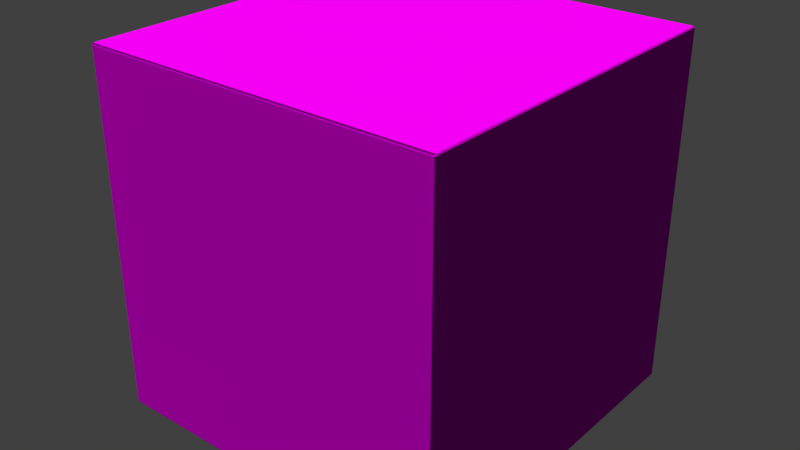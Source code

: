 # Source: ArmorCube.blend  (saved by Blender 2.78.0; exported with 4.5.12 LTS)
import bpy
from mathutils import Matrix  # noqa: F401  (used for matrix-valued properties, if any)

bpy.ops.wm.read_factory_settings(use_empty=True)
scene = bpy.context.scene
scene.name = 'ArmorCube_5_5_5_bevel'

# ---- collections
col_collection_1 = bpy.data.collections.new('Collection 1'); scene.collection.children.link(col_collection_1)
col_collection_2 = bpy.data.collections.new('Collection 2'); scene.collection.children.link(col_collection_2)
col_collection_2.hide_render = True
col_collection_2.hide_viewport = True

# ---- images (referenced by path relative to the original .blend; pixels are not part of the script)
import os
ASSET_DIR = os.environ.get("B2B_ASSET_DIR", "")  # directory of the original .blend (textures are referenced by path, not embedded)
HERE = os.path.dirname(os.path.abspath(__file__))  # packed textures are extracted next to this script under _unpacked/

def load_image(name, relpath, width, height, colorspace="sRGB"):
    """Load a texture the original file referenced (path relative to the .blend, or extracted next to this script)."""
    p = next((c for c in (os.path.join(HERE, relpath), os.path.join(ASSET_DIR, relpath)) if relpath and os.path.exists(c)), "")
    if p:
        img = bpy.data.images.load(p, check_existing=True)
        img.name = name
    else:  # same state as the original file: an image datablock whose file is absent (Cycles renders it pink)
        img = bpy.data.images.new(name, width, height)
        img.source = "FILE"
        img.filepath = "//" + (relpath or name)
    img.colorspace_settings.name = colorspace
    return img
img_scratch_metal_256x256_seamless_cm_png_001 = load_image('scratch_metal_256x256.seamless_cm.png.001', 'scratch_metal_256x256.seamless_cm.png', 1024, 1024, 'sRGB')
img_metal_512x512_seamless_ng_png = load_image('metal_512x512.seamless_ng.png', 'metal_512x512.seamless_ng.png', 1024, 1024, 'Non-Color')
img_metal_128x128_seamless_add_png = load_image('metal_128x128.seamless_add.png', 'metal_128x128.seamless_add.png', 1024, 1024, 'Non-Color')

# ---- materials (node trees are filled in below, after node groups)
mat_cube_bevel_tiled = bpy.data.materials.new('cube_bevel_tiled')
mat_cube_bevel_tiled.alpha_threshold = 0.0
mat_cube_bevel_tiled.roughness = 0.5

# ---- node groups
ng_spaceengineers_dx11_shader_2 = bpy.data.node_groups.new('SpaceEngineers_DX11_Shader_2', 'ShaderNodeTree')
_s = ng_spaceengineers_dx11_shader_2.interface.new_socket(name='Surface', in_out='OUTPUT', socket_type='NodeSocketShader')
_s = ng_spaceengineers_dx11_shader_2.interface.new_socket(name='Base Color Map', in_out='INPUT', socket_type='NodeSocketColor')
_s.default_value = (0.8, 0.8, 0.8, 1.0)
_s = ng_spaceengineers_dx11_shader_2.interface.new_socket(name='Metalness Map', in_out='INPUT', socket_type='NodeSocketFloat')
_s.min_value = 0.0
_s.max_value = 1.0
_s = ng_spaceengineers_dx11_shader_2.interface.new_socket(name='Normal Map', in_out='INPUT', socket_type='NodeSocketColor')
_s.default_value = (0.5, 0.5, 1.0, 1.0)
_s = ng_spaceengineers_dx11_shader_2.interface.new_socket(name='Normal Map Strength', in_out='INPUT', socket_type='NodeSocketFloat')
_s.default_value = 1.5
_s.min_value = 0.0
_s.max_value = 10.0
_s = ng_spaceengineers_dx11_shader_2.interface.new_socket(name='Glossiness Map', in_out='INPUT', socket_type='NodeSocketFloat')
_s.min_value = 0.0
_s.max_value = 1.0
_s = ng_spaceengineers_dx11_shader_2.interface.new_socket(name='IOR', in_out='INPUT', socket_type='NodeSocketFloat')
_s.default_value = 1.45
_s.min_value = 0.0
_s.max_value = 1000.0
_s = ng_spaceengineers_dx11_shader_2.interface.new_socket(name='Ambient Occlusion Map', in_out='INPUT', socket_type='NodeSocketFloat')
_s.default_value = 1.0
_s.min_value = 0.0
_s.max_value = 1.0
_s = ng_spaceengineers_dx11_shader_2.interface.new_socket(name='Ambient Occlusion Power', in_out='INPUT', socket_type='NodeSocketFloat')
_s.default_value = 1.0
_s.min_value = 0.0
_s.max_value = 1.0
_s = ng_spaceengineers_dx11_shader_2.interface.new_socket(name='Emissivity Map', in_out='INPUT', socket_type='NodeSocketFloat')
_s.min_value = 0.0
_s.max_value = 1.0
_s = ng_spaceengineers_dx11_shader_2.interface.new_socket(name='Emissive Strength', in_out='INPUT', socket_type='NodeSocketFloat')
_s.default_value = 1.0
_s.min_value = 0.0
_s.max_value = 100.0
_s = ng_spaceengineers_dx11_shader_2.interface.new_socket(name='Emissive Color Override', in_out='INPUT', socket_type='NodeSocketFloat')
_s.min_value = 0.0
_s.max_value = 1.0
_s = ng_spaceengineers_dx11_shader_2.interface.new_socket(name='Emissive Color', in_out='INPUT', socket_type='NodeSocketColor')
_s.default_value = (0.0, 1.0, 0.0, 1.0)
_s = ng_spaceengineers_dx11_shader_2.interface.new_socket(name='Coloring Mask', in_out='INPUT', socket_type='NodeSocketFloat')
_s.min_value = 0.0
_s.max_value = 1.0
_s = ng_spaceengineers_dx11_shader_2.interface.new_socket(name='Recolor', in_out='INPUT', socket_type='NodeSocketColor')
_s.default_value = (0.8, 0.8, 0.8, 1.0)
_N = ng_spaceengineers_dx11_shader_2.nodes; _L = ng_spaceengineers_dx11_shader_2.links
n0 = _N.new('NodeFrame'); n0.name = 'F.AO'; n0.location = (-777, 439)
n0.label = 'Ambient Occlusion'
n0.width = 558
n1 = _N.new('NodeGroupInput'); n1.name = 'Input.PBR'; n1.location = (-898, -215)
n1.width = 195
n2 = _N.new('ShaderNodeInvert'); n2.name = 'RoughnessInvert'; n2.location = (-488, -178)
n2.hide = True
n3 = _N.new('NodeFrame'); n3.name = 'F.Recolor'; n3.location = (-975, -404)
n3.label = 'Recoloring'
n3.width = 1011
n4 = _N.new('NodeGroupInput'); n4.name = 'Input.Recolor'; n4.location = (-673, -11)
n4.width = 195
n5 = _N.new('NodeReroute'); n5.name = 'RR.Recolor'; n5.location = (-416, -35)
n5.width = 100
n5.socket_idname = 'NodeSocketFloatUnsigned'
n6 = _N.new('ShaderNodeSeparateColor'); n6.name = 'Recolor.Separate'; n6.location = (-219, -77)
n6.hide = True
n7 = _N.new('NodeReroute'); n7.name = 'RR.BaseColor'; n7.location = (-400, -45)
n7.width = 100
n8 = _N.new('ShaderNodeRGBCurve'); n8.name = 'Recolor.Contrast'; n8.location = (-324, -130)
n8.width = 211
_c = n8.mapping.curves[3]
while len(_c.points) > 2: _c.points.remove(_c.points[-1])
_c.points[0].location = (0.0, 0.0); _c.points[0].handle_type = 'AUTO'
_c.points[1].location = (0.13, 0.38); _c.points[1].handle_type = 'AUTO'
_p = _c.points.new(1.0, 1.0); _p.handle_type = 'AUTO'
n8.mapping.update()
n9 = _N.new('ShaderNodeMath'); n9.name = 'Recolor.Darken'; n9.location = (-77, -109)
n9.hide = True
n9.operation = 'MULTIPLY'
n9.use_clamp = True
n10 = _N.new('ShaderNodeCombineColor'); n10.name = 'Recolor.Combine'; n10.location = (50, -77)
n10.hide = True
n11 = _N.new('ShaderNodeMix'); n11.name = 'RecolorMixColor'; n11.location = (190, -37)
n11.hide = True
n11.data_type = 'RGBA'
n11.clamp_result = True
n12 = _N.new('NodeGroupInput'); n12.name = 'Input.AO'; n12.location = (-157, -67)
n12.width = 188
n13 = _N.new('ShaderNodeMath'); n13.name = 'AOPower'; n13.location = (80, -102)
n13.hide = True
n13.operation = 'POWER'
n13.use_clamp = True
n14 = _N.new('ShaderNodeMix'); n14.name = 'AOMult'; n14.location = (254, -103)
n14.hide = True
n14.data_type = 'RGBA'
n14.blend_type = 'MULTIPLY'
n14.inputs[0].default_value = 1.0
n15 = _N.new('NodeReroute'); n15.name = 'RR.Roughness'; n15.location = (-344, -188)
n15.label = 'Roughness'
n15.width = 100
n16 = _N.new('NodeGroupInput'); n16.name = 'Input.Normal'; n16.location = (-1193, 95)
n16.width = 188
n17 = _N.new('ShaderNodeNormalMap'); n17.name = 'NormalMap'; n17.location = (-914, 195)
n18 = _N.new('NodeReroute'); n18.name = 'RR.NormalA'; n18.location = (-677, 159)
n18.width = 100
n18.socket_idname = 'NodeSocketVector'
n19 = _N.new('NodeReroute'); n19.name = 'RR.NormalB'; n19.location = (-204, 158)
n19.width = 100
n19.socket_idname = 'NodeSocketVector'
n20 = _N.new('NodeFrame'); n20.name = 'F.Dielectric'; n20.location = (174, 160)
n20.label = 'Dielectric'
n20.width = 516
n21 = _N.new('ShaderNodeBsdfDiffuse'); n21.name = 'DielectricDiffuseBSDF'; n21.location = (-200, 100)
n22 = _N.new('NodeFrame'); n22.name = 'F.Emission'; n22.location = (285, -860)
n22.label = 'Emission'
n22.width = 695
n23 = _N.new('NodeGroupInput'); n23.name = 'Input.Emission'; n23.location = (-350, 76)
n23.width = 195
n24 = _N.new('NodeReroute'); n24.name = 'RR.EmissiveColor'; n24.location = (-369, -93)
n24.width = 100
n25 = _N.new('ShaderNodeMix'); n25.name = 'EmissionMixColor'; n25.location = (-71, 34)
n25.data_type = 'RGBA'
n25.clamp_result = True
n26 = _N.new('ShaderNodeEmission'); n26.name = 'Emissions'; n26.location = (118, 53)
n27 = _N.new('NodeReroute'); n27.name = 'RR.Metalness'; n27.location = (-102, -251)
n27.label = 'Metalness'
n27.width = 100
n27.socket_idname = 'NodeSocketFloatUnsigned'
n28 = _N.new('NodeFrame'); n28.name = 'F.Metallic'; n28.location = (177, -417)
n28.label = 'Metallic'
n28.width = 536
n29 = _N.new('ShaderNodeFresnel'); n29.name = 'Fresnel'; n29.location = (-561, 70)
n30 = _N.new('ShaderNodeMix'); n30.name = 'MetallicMixColor'; n30.location = (-193, 92)
n30.data_type = 'RGBA'
n30.inputs[7].default_value = (1.0, 1.0, 1.0, 1.0)
n31 = _N.new('ShaderNodeBsdfAnisotropic'); n31.name = 'MetallicGlossyBSDF'; n31.location = (-200, -100)
n31.distribution = 'ASHIKHMIN_SHIRLEY'
n32 = _N.new('ShaderNodeMixShader'); n32.name = 'MetallicMixShader'; n32.location = (136, 2)
n33 = _N.new('ShaderNodeBsdfAnisotropic'); n33.name = 'DieletricGlossBSDF'; n33.location = (-200, -200)
n33.distribution = 'ASHIKHMIN_SHIRLEY'
n34 = _N.new('ShaderNodeMixShader'); n34.name = 'DieletricMixShader'; n34.location = (116, -46)
n35 = _N.new('NodeReroute'); n35.name = 'RR.Emissivity.Map'; n35.location = (100, 89)
n35.width = 100
n35.socket_idname = 'NodeSocketFloatUnsigned'
n36 = _N.new('ShaderNodeMixShader'); n36.name = 'ComponentsMixShader'; n36.location = (649, -194)
n37 = _N.new('ShaderNodeMixShader'); n37.name = 'EmmissionMixShader'; n37.location = (878, -498)
n38 = _N.new('NodeGroupOutput'); n38.name = 'Output'; n38.location = (1163, -503)
n39 = _N.new('ShaderNodeMath'); n39.name = 'Math'; n39.location = (0, 0)
n39.operation = 'POWER'
n40 = _N.new('ShaderNodeMath'); n40.name = 'Math.001'; n40.location = (0, 0)
n40.operation = 'POWER'
n4.parent = n3
n5.parent = n3
n6.parent = n3
n7.parent = n3
n8.parent = n3
n9.parent = n3
n10.parent = n3
n11.parent = n3
n12.parent = n0
n13.parent = n0
n14.parent = n0
n21.parent = n20
n23.parent = n22
n24.parent = n22
n25.parent = n22
n26.parent = n22
n30.parent = n28
n31.parent = n28
n32.parent = n28
n33.parent = n20
n34.parent = n20
n35.parent = n22
_L.new(n1.outputs[4], n2.inputs[1])
_L.new(n4.outputs[12], n5.inputs[0])
_L.new(n4.outputs[13], n6.inputs[0])
_L.new(n4.outputs[0], n7.inputs[0])
_L.new(n7.outputs[0], n8.inputs[1])
_L.new(n6.outputs[2], n9.inputs[0])
_L.new(n8.outputs[0], n9.inputs[1])
_L.new(n6.outputs[0], n10.inputs[0])
_L.new(n6.outputs[1], n10.inputs[1])
_L.new(n9.outputs[0], n10.inputs[2])
_L.new(n5.outputs[0], n11.inputs[0])
_L.new(n7.outputs[0], n11.inputs[6])
_L.new(n10.outputs[0], n11.inputs[7])
_L.new(n12.outputs[6], n13.inputs[0])
_L.new(n12.outputs[7], n13.inputs[1])
_L.new(n11.outputs[2], n14.inputs[6])
_L.new(n13.outputs[0], n14.inputs[7])
_L.new(n2.outputs[0], n15.inputs[0])
_L.new(n16.outputs[3], n17.inputs[0])
_L.new(n16.outputs[2], n17.inputs[1])
_L.new(n17.outputs[0], n18.inputs[0])
_L.new(n18.outputs[0], n19.inputs[0])
_L.new(n14.outputs[2], n21.inputs[0])
_L.new(n15.outputs[0], n21.inputs[1])
_L.new(n19.outputs[0], n21.inputs[2])
_L.new(n11.outputs[2], n24.inputs[0])
_L.new(n23.outputs[10], n25.inputs[0])
_L.new(n24.outputs[0], n25.inputs[6])
_L.new(n23.outputs[11], n25.inputs[7])
_L.new(n25.outputs[2], n26.inputs[0])
_L.new(n23.outputs[9], n26.inputs[1])
_L.new(n1.outputs[1], n27.inputs[0])
_L.new(n16.outputs[5], n29.inputs[0])
_L.new(n18.outputs[0], n29.inputs[1])
_L.new(n29.outputs[0], n30.inputs[0])
_L.new(n27.outputs[0], n30.inputs[6])
_L.new(n11.outputs[2], n31.inputs[0])
_L.new(n19.outputs[0], n31.inputs[4])
_L.new(n30.outputs[2], n32.inputs[0])
_L.new(n21.outputs[0], n32.inputs[1])
_L.new(n31.outputs[0], n32.inputs[2])
_L.new(n19.outputs[0], n33.inputs[4])
_L.new(n29.outputs[0], n34.inputs[0])
_L.new(n21.outputs[0], n34.inputs[1])
_L.new(n33.outputs[0], n34.inputs[2])
_L.new(n23.outputs[8], n35.inputs[0])
_L.new(n27.outputs[0], n36.inputs[0])
_L.new(n34.outputs[0], n36.inputs[1])
_L.new(n32.outputs[0], n36.inputs[2])
_L.new(n35.outputs[0], n37.inputs[0])
_L.new(n36.outputs[0], n37.inputs[1])
_L.new(n26.outputs[0], n37.inputs[2])
_L.new(n37.outputs[0], n38.inputs[0])
_L.new(n15.outputs[0], n39.inputs[0])
_L.new(n39.outputs[0], n33.inputs[1])
_L.new(n15.outputs[0], n40.inputs[0])
_L.new(n40.outputs[0], n31.inputs[1])
n38.is_active_output = True
ng_spaceengineers_dx9_shader = bpy.data.node_groups.new('SpaceEngineers_DX9_Shader', 'ShaderNodeTree')
_s = ng_spaceengineers_dx9_shader.interface.new_socket(name='Surface', in_out='OUTPUT', socket_type='NodeSocketShader')
_s = ng_spaceengineers_dx9_shader.interface.new_socket(name='Diffuse', in_out='INPUT', socket_type='NodeSocketColor')
_s.default_value = (0.8, 0.8, 0.8, 1.0)
_s = ng_spaceengineers_dx9_shader.interface.new_socket(name='Emissive', in_out='INPUT', socket_type='NodeSocketFloat')
_s.default_value = 1.0
_s.min_value = 0.0
_s.max_value = 1.0
_s = ng_spaceengineers_dx9_shader.interface.new_socket(name='Normal Map', in_out='INPUT', socket_type='NodeSocketColor')
_s.default_value = (0.5, 0.5, 1.0, 1.0)
_s = ng_spaceengineers_dx9_shader.interface.new_socket(name='Specularity', in_out='INPUT', socket_type='NodeSocketFloat')
_s.min_value = 0.0
_s.max_value = 1.0
_s = ng_spaceengineers_dx9_shader.interface.new_socket(name='Uniform Color', in_out='INPUT', socket_type='NodeSocketColor')
_s.default_value = (1.0, 1.0, 1.0, 1.0)
_s = ng_spaceengineers_dx9_shader.interface.new_socket(name='Specular Intensity', in_out='INPUT', socket_type='NodeSocketFloat')
_s.min_value = 0.0
_s.max_value = 1000.0
_s = ng_spaceengineers_dx9_shader.interface.new_socket(name='Specular Power', in_out='INPUT', socket_type='NodeSocketFloat')
_s.min_value = 0.0
_s.max_value = 1000.0
_N = ng_spaceengineers_dx9_shader.nodes; _L = ng_spaceengineers_dx9_shader.links
n0 = _N.new('NodeGroupInput'); n0.name = 'Group Input'; n0.location = (-400, 0)
n1 = _N.new('NodeGroupOutput'); n1.name = 'Group Output'; n1.location = (200, 0)
n2 = _N.new('ShaderNodeNormalMap'); n2.name = 'NormalMap'; n2.location = (-200, -200)
n3 = _N.new('ShaderNodeBsdfDiffuse'); n3.name = 'DiffuseColor'; n3.location = (-200, 0)
n3.label = 'Diffuse Color'
_L.new(n0.outputs[2], n2.inputs[1])
_L.new(n0.outputs[0], n3.inputs[0])
_L.new(n2.outputs[0], n3.inputs[2])
_L.new(n3.outputs[0], n1.inputs[0])
n1.is_active_output = True

# ---- material node trees
mat_cube_bevel_tiled.use_nodes = True; mat_cube_bevel_tiled.node_tree.nodes.clear()
_N = mat_cube_bevel_tiled.node_tree.nodes; _L = mat_cube_bevel_tiled.node_tree.links
n0 = _N.new('ShaderNodeOutputMaterial'); n0.name = 'Material Output'; n0.location = (800, 150)
n1 = _N.new('ShaderNodeTexImage'); n1.name = 'ColorMetalTexture'; n1.location = (-200, 600)
n1.label = 'ColorMetalTexture'
n1.width = 140
n1.hide = True
n1.image = img_scratch_metal_256x256_seamless_cm_png_001
n2 = _N.new('ShaderNodeTexImage'); n2.name = 'ColorMetal2Texture'; n2.location = (-200, 550)
n2.label = 'ColorMetal2Texture'
n2.width = 140
n2.hide = True
n2.image = img_scratch_metal_256x256_seamless_cm_png_001
n3 = _N.new('ShaderNodeTexImage'); n3.name = 'NormalGlossTexture'; n3.location = (-200, 500)
n3.label = 'NormalGlossTexture'
n3.width = 140
n3.hide = True
n3.image = img_metal_512x512_seamless_ng_png
n4 = _N.new('ShaderNodeTexImage'); n4.name = 'NormalGloss2Texture'; n4.location = (-200, 450)
n4.label = 'NormalGloss2Texture'
n4.width = 140
n4.hide = True
n4.image = img_metal_512x512_seamless_ng_png
n5 = _N.new('ShaderNodeTexImage'); n5.name = 'AddMapsTexture'; n5.location = (-200, 400)
n5.label = 'AddMapsTexture'
n5.width = 140
n5.hide = True
n5.image = img_metal_128x128_seamless_add_png
n6 = _N.new('ShaderNodeTexImage'); n6.name = 'AddMaps2Texture'; n6.location = (-200, 350)
n6.label = 'AddMaps2Texture'
n6.width = 140
n6.hide = True
n6.image = img_metal_128x128_seamless_add_png
n7 = _N.new('ShaderNodeTexImage'); n7.name = 'AlphamaskTexture'; n7.location = (-200, 300)
n7.label = 'AlphamaskTexture'
n7.width = 140
n7.hide = True
n8 = _N.new('ShaderNodeSeparateColor'); n8.name = 'SplitAddMaps'; n8.location = (0, 400)
n8.label = 'Split AddMaps'
n8.hide = True
n9 = _N.new('ShaderNodeGroup'); n9.name = 'DX11Shader'; n9.location = (250, 600)
n9.width = 207
n9.node_tree = ng_spaceengineers_dx11_shader_2
n9.inputs[3].default_value = 1.5
n9.inputs[5].default_value = 1.45
n9.inputs[7].default_value = 1.0
n9.inputs[9].default_value = 1.0
n9.inputs[10].default_value = 0.0
n9.inputs[11].default_value = (0.0, 1.0, 0.0, 1.0)
n9.inputs[13].default_value = (0.8, 0.8, 0.8, 1.0)
n10 = _N.new('NodeFrame'); n10.name = 'DX11Frame'; n10.location = (0, 0)
n10.label = 'DirectX 11 Textures'
n10.width = 150
n10.label_size = 25
n11 = _N.new('ShaderNodeTexImage'); n11.name = 'DiffuseTexture'; n11.location = (-200, -100)
n11.label = 'DiffuseTexture'
n11.width = 140
n11.hide = True
n12 = _N.new('ShaderNodeTexImage'); n12.name = 'Diffuse2Texture'; n12.location = (-200, -150)
n12.label = 'Diffuse2Texture'
n12.width = 140
n12.hide = True
n13 = _N.new('ShaderNodeTexImage'); n13.name = 'NormalTexture'; n13.location = (-200, -200)
n13.label = 'NormalTexture'
n13.width = 140
n13.hide = True
n14 = _N.new('ShaderNodeTexImage'); n14.name = 'Normal2Texture'; n14.location = (-200, -250)
n14.label = 'Normal2Texture'
n14.width = 140
n14.hide = True
n15 = _N.new('ShaderNodeRGB'); n15.name = 'DiffuseColor'; n15.location = (-200, -300)
n15.label = 'Diffuse Color'
n15.outputs[0].default_value = (1.0, 1.0, 1.0, 1.0)
n16 = _N.new('ShaderNodeValue'); n16.name = 'SpecularIntensity'; n16.location = (0, -300)
n16.label = 'Specular Intensity'
n16.outputs[0].default_value = 0.0
n17 = _N.new('ShaderNodeValue'); n17.name = 'SpecularPower'; n17.location = (0, -400)
n17.label = 'Specular Power'
n17.outputs[0].default_value = 0.0
n18 = _N.new('ShaderNodeGroup'); n18.name = 'DX9Shader'; n18.location = (250, -50)
n18.width = 207
n18.node_tree = ng_spaceengineers_dx9_shader
n19 = _N.new('NodeFrame'); n19.name = 'DX9Frame'; n19.location = (0, 0)
n19.label = 'DirectX 9 Textures'
n19.width = 150
n19.label_size = 25
n20 = _N.new('ShaderNodeMixShader'); n20.name = 'ShaderToggle'; n20.location = (600, 150)
n20.label = 'Shader Toggle'
n20.inputs[0].default_value = 1.0
n1.parent = n10
n2.parent = n10
n3.parent = n10
n4.parent = n10
n5.parent = n10
n6.parent = n10
n7.parent = n10
n8.parent = n10
n9.parent = n10
n11.parent = n19
n12.parent = n19
n13.parent = n19
n14.parent = n19
n15.parent = n19
n16.parent = n19
n17.parent = n19
n18.parent = n19
_L.new(n5.outputs[0], n8.inputs[0])
_L.new(n1.outputs[0], n9.inputs[0])
_L.new(n2.outputs[1], n9.inputs[1])
_L.new(n3.outputs[0], n9.inputs[2])
_L.new(n4.outputs[1], n9.inputs[4])
_L.new(n8.outputs[0], n9.inputs[6])
_L.new(n8.outputs[1], n9.inputs[8])
_L.new(n6.outputs[1], n9.inputs[12])
_L.new(n11.outputs[0], n18.inputs[0])
_L.new(n12.outputs[1], n18.inputs[1])
_L.new(n13.outputs[0], n18.inputs[2])
_L.new(n14.outputs[1], n18.inputs[3])
_L.new(n15.outputs[0], n18.inputs[4])
_L.new(n16.outputs[0], n18.inputs[5])
_L.new(n17.outputs[0], n18.inputs[6])
_L.new(n9.outputs[0], n20.inputs[1])
_L.new(n18.outputs[0], n20.inputs[2])
_L.new(n20.outputs[0], n0.inputs[0])
n0.is_active_output = True

# ---- world
world_world = bpy.data.worlds.new('World'); scene.world = world_world
world_world.color = (0.05088, 0.05088, 0.05088)
world_world.use_sun_shadow = False
world_world.sun_shadow_jitter_overblur = 0.0
world_world.cycles.sampling_method = 'MANUAL'

# ---- meshes
me_cube = bpy.data.meshes.new('Cube')
me_cube.from_pydata([(0.9983, 0.9924, -0.9883), (1.0, 0.9883, -0.9883), (0.9983, 0.9883, -0.9924), (0.9961, 0.9926, -0.9926), (0.9924, 0.9883, -0.9983), (0.9883, 0.9883, -1.0), (0.9883, 0.9924, -0.9983), (0.9926, 0.9926, -0.9961), (0.9924, 0.9983, -0.9883), (0.9926, 0.9961, -0.9926), (0.9883, 0.9983, -0.9924), (0.9883, 1.0, -0.9883), (0.9983, -0.9883, -0.9924), (1.0, -0.9883, -0.9883), (0.9983, -0.9924, -0.9883), (0.9961, -0.9926, -0.9926), (0.9924, -0.9983, -0.9883), (0.9883, -1.0, -0.9883), (0.9883, -0.9983, -0.9924), (0.9926, -0.9961, -0.9926), (0.9924, -0.9883, -0.9983), (0.9926, -0.9926, -0.9961), (0.9883, -0.9924, -0.9983), (0.9883, -0.9883, -1.0), (-0.9883, -0.9983, -0.9924), (-0.9883, -1.0, -0.9883), (-0.9924, -0.9983, -0.9883), (-0.9926, -0.9961, -0.9926), (-0.9983, -0.9924, -0.9883), (-1.0, -0.9883, -0.9883), (-0.9983, -0.9883, -0.9924), (-0.9961, -0.9926, -0.9926), (-0.9883, -0.9924, -0.9983), (-0.9926, -0.9926, -0.9961), (-0.9924, -0.9883, -0.9983), (-0.9883, -0.9883, -1.0), (-0.9924, 0.9983, -0.9883), (-0.9883, 1.0, -0.9883), (-0.9883, 0.9983, -0.9924), (-0.9926, 0.9961, -0.9926), (-0.9883, 0.9924, -0.9983), (-0.9883, 0.9883, -1.0), (-0.9924, 0.9883, -0.9983), (-0.9926, 0.9926, -0.9961), (-0.9983, 0.9924, -0.9883), (-0.9961, 0.9926, -0.9926), (-0.9983, 0.9883, -0.9924), (-1.0, 0.9883, -0.9883), (0.9924, 0.9983, 0.9883), (0.9883, 1.0, 0.9883), (0.9883, 0.9983, 0.9924), (0.9926, 0.9961, 0.9926), (0.9883, 0.9924, 0.9983), (0.9883, 0.9883, 1.0), (0.9924, 0.9883, 0.9983), (0.9926, 0.9926, 0.9961), (0.9983, 0.9924, 0.9883), (0.9961, 0.9926, 0.9926), (0.9983, 0.9883, 0.9924), (1.0, 0.9883, 0.9883), (0.9883, -0.9983, 0.9924), (0.9883, -1.0, 0.9883), (0.9924, -0.9983, 0.9883), (0.9926, -0.9961, 0.9926), (0.9983, -0.9924, 0.9883), (1.0, -0.9883, 0.9883), (0.9983, -0.9883, 0.9924), (0.9961, -0.9926, 0.9926), (0.9883, -0.9924, 0.9983), (0.9926, -0.9926, 0.9961), (0.9924, -0.9883, 0.9983), (0.9883, -0.9883, 1.0), (-0.9983, -0.9883, 0.9924), (-1.0, -0.9883, 0.9883), (-0.9983, -0.9924, 0.9883), (-0.9961, -0.9926, 0.9926), (-0.9924, -0.9983, 0.9883), (-0.9883, -1.0, 0.9883), (-0.9883, -0.9983, 0.9924), (-0.9926, -0.9961, 0.9926), (-0.9924, -0.9883, 0.9983), (-0.9926, -0.9926, 0.9961), (-0.9883, -0.9924, 0.9983), (-0.9883, -0.9883, 1.0), (-0.9983, 0.9924, 0.9883), (-1.0, 0.9883, 0.9883), (-0.9983, 0.9883, 0.9924), (-0.9961, 0.9926, 0.9926), (-0.9924, 0.9883, 0.9983), (-0.9883, 0.9883, 1.0), (-0.9883, 0.9924, 0.9983), (-0.9926, 0.9926, 0.9961), (-0.9924, 0.9983, 0.9883), (-0.9926, 0.9961, 0.9926), (-0.9883, 0.9983, 0.9924), (-0.9883, 1.0, 0.9883)], [], [(15, 19, 21), (27, 31, 33), (44, 84, 92, 36), (68, 82, 78, 60), (5, 23, 35, 41), (2, 12, 20, 4), (14, 64, 62, 16), (26, 76, 74, 28), (51, 55, 57), (50, 94, 90, 52), (80, 88, 86, 72), (87, 91, 93), (1, 59, 65, 13), (49, 11, 37, 95), (3, 7, 9), (17, 61, 77, 25), (18, 24, 32, 22), (29, 73, 85, 47), (30, 46, 42, 34), (39, 43, 45), (53, 89, 83, 71), (54, 70, 66, 58), (63, 67, 69), (75, 79, 81), (6, 40, 38, 10), (0, 1, 2, 3), (4, 5, 6, 7), (8, 9, 10, 11), (12, 13, 14, 15), (16, 17, 18, 19), (20, 21, 22, 23), (24, 25, 26, 27), (28, 29, 30, 31), (32, 33, 34, 35), (36, 37, 38, 39), (40, 41, 42, 43), (44, 45, 46, 47), (48, 49, 50, 51), (52, 53, 54, 55), (56, 57, 58, 59), (60, 61, 62, 63), (64, 65, 66, 67), (68, 69, 70, 71), (72, 73, 74, 75), (76, 77, 78, 79), (80, 81, 82, 83), (84, 85, 86, 87), (88, 89, 90, 91), (92, 93, 94, 95), (8, 0, 3, 9), (2, 4, 7, 3), (6, 10, 9, 7), (20, 12, 15, 21), (14, 16, 19, 15), (18, 22, 21, 19), (32, 24, 27, 33), (26, 28, 31, 27), (30, 34, 33, 31), (44, 36, 39, 45), (38, 40, 43, 39), (42, 46, 45, 43), (56, 48, 51, 57), (50, 52, 55, 51), (54, 58, 57, 55), (68, 60, 63, 69), (62, 64, 67, 63), (66, 70, 69, 67), (80, 72, 75, 81), (74, 76, 79, 75), (78, 82, 81, 79), (92, 84, 87, 93), (86, 88, 91, 87), (90, 94, 93, 91), (1, 13, 12, 2), (23, 5, 4, 20), (5, 41, 40, 6), (37, 11, 10, 38), (11, 49, 48, 8), (59, 1, 0, 56), (17, 25, 24, 18), (35, 23, 22, 32), (13, 65, 64, 14), (61, 17, 16, 62), (29, 47, 46, 30), (41, 35, 34, 42), (25, 77, 76, 26), (73, 29, 28, 74), (47, 85, 84, 44), (95, 37, 36, 92), (53, 71, 70, 54), (65, 59, 58, 66), (49, 95, 94, 50), (89, 53, 52, 90), (71, 83, 82, 68), (77, 61, 60, 78), (83, 89, 88, 80), (85, 73, 72, 86), (8, 48, 56, 0)])
_uv = me_cube.uv_layers.new(name='UVMap')
_uv.uv.foreach_set('vector', [0.2507, 0.5723, 0.2498, 0.5719, 0.2507, 0.5716, 0.9986, 0.4281, 0.9995, 0.4277, 0.9995, 0.4284, 0.5001, 0.8566, 0.2519, 0.5732, 0.2534, 0.5723, 0.5016, 0.8558, 0.5003, 0.2844, 0.7485, 0.1426, 0.7485, 0.1439, 0.5003, 0.2857, -0.9821, -0.9821, 1.982, -0.9821, 1.982, 1.982, -0.9821, 1.982, 0.2485, 0.1439, 0.0003027, 0.2857, 0.0003027, 0.2844, 0.2485, 0.1426, 0.2504, 0.5732, 0.002218, 0.8566, 0.0007311, 0.8558, 0.249, 0.5723, 0.9978, 0.4277, 0.7496, 0.1442, 0.751, 0.1434, 0.9993, 0.4268, 0.4995, 0.4277, 0.4995, 0.4284, 0.4986, 0.4281, 0.5016, 0.4297, 0.2534, 0.5714, 0.2519, 0.571, 0.5001, 0.4292, 0.7496, 0.142, 0.9978, 0.0002951, 0.9993, 0.0007196, 0.751, 0.1425, 0.2517, 0.5723, 0.2517, 0.5716, 0.2525, 0.5719, 1.982, -0.9821, 1.982, 1.982, -0.9821, 1.982, -0.9821, -0.9821, 1.982, -0.9821, 1.982, 1.982, -0.9821, 1.982, -0.9821, -0.9821, 0.2493, 0.1434, 0.2493, 0.1427, 0.2502, 0.1429, 1.982, -0.9821, 1.982, 1.982, -0.9821, 1.982, -0.9821, -0.9821, 0.249, 0.5714, 0.0007309, 0.4297, 0.002218, 0.4292, 0.2504, 0.571, -0.9821, 1.982, -0.9821, -0.9821, 1.982, -0.9821, 1.982, 1.982, 0.2519, 0.9993, 0.5001, 0.8575, 0.5016, 0.858, 0.2534, 0.9997, 0.5018, 0.8566, 0.5018, 0.8573, 0.501, 0.8571, 1.982, 1.982, -0.9821, 1.982, -0.9821, -0.9821, 1.982, -0.9821, 0.249, 0.9997, 0.0007311, 0.858, 0.002218, 0.8575, 0.2504, 0.9993, 0.0004945, 0.8566, 0.001354, 0.8571, 0.0004945, 0.8573, 0.7502, 0.1429, 0.7493, 0.1434, 0.7493, 0.1427, 0.2496, 0.142, 0.4978, 0.0002951, 0.4993, 0.0007196, 0.251, 0.1425, 0.2496, 0.1442, 0.2491, 0.1444, 0.2488, 0.1441, 0.2496, 0.1437, 0.2485, 0.1426, 0.2485, 0.1423, 0.2488, 0.1421, 0.2488, 0.1427, 0.251, 0.1434, 0.2504, 0.1432, 0.2512, 0.1428, 0.2515, 0.1431, 0.0003027, 0.2857, 0.0003028, 0.286, 0.0, 0.2862, 0.0, 0.2856, 0.249, 0.5723, 0.2485, 0.5721, 0.2488, 0.5717, 0.2496, 0.5721, 0.0003027, 0.2844, 0.0, 0.2848, 0.0, 0.2842, 0.0003028, 0.284, 0.0007309, 0.4297, 0.0003028, 0.4298, 0.0, 0.4296, 0.0007416, 0.4294, 0.9993, 0.4268, 0.9997, 0.4266, 1.0, 0.4269, 0.9993, 0.4274, 0.002218, 0.4292, 0.001601, 0.4292, 0.002343, 0.429, 0.002646, 0.4291, 0.5016, 0.8558, 0.502, 0.8556, 0.5023, 0.8559, 0.5016, 0.8563, 0.4978, 0.0002951, 0.4974, 0.0001729, 0.4977, 0.0, 0.4984, 0.0002117, 0.5001, 0.8566, 0.5007, 0.8568, 0.5, 0.8572, 0.4997, 0.8569, 0.4993, 0.4268, 0.4997, 0.4266, 0.5, 0.4269, 0.4993, 0.4274, 0.5001, 0.4292, 0.4997, 0.4291, 0.5, 0.429, 0.5007, 0.4292, 0.4978, 0.4277, 0.4984, 0.4279, 0.4977, 0.4283, 0.4974, 0.4279, 0.5003, 0.2857, 0.5003, 0.286, 0.5, 0.2862, 0.5, 0.2856, 0.002218, 0.8566, 0.002646, 0.8569, 0.002343, 0.8572, 0.001602, 0.8568, 0.5003, 0.2844, 0.5, 0.2848, 0.5, 0.2842, 0.5003, 0.284, 0.751, 0.1425, 0.7515, 0.1426, 0.7512, 0.1428, 0.7504, 0.1425, 0.7496, 0.1442, 0.7491, 0.1444, 0.7488, 0.1441, 0.7496, 0.1437, 0.7496, 0.142, 0.7496, 0.1423, 0.7488, 0.1421, 0.7491, 0.1419, 0.2519, 0.5732, 0.2515, 0.5734, 0.2512, 0.5731, 0.2519, 0.5726, 0.9978, 0.0002951, 0.9974, 0.0001729, 0.9977, 0.0, 0.9984, 0.0002117, 0.2534, 0.5723, 0.2528, 0.5721, 0.2535, 0.5717, 0.2538, 0.5721, 0.251, 0.1434, 0.2496, 0.1442, 0.2493, 0.1434, 0.2502, 0.1429, 0.2485, 0.1439, 0.2485, 0.1426, 0.2493, 0.1427, 0.2493, 0.1434, 0.2496, 0.142, 0.251, 0.1425, 0.2502, 0.1429, 0.2493, 0.1427, 0.0003027, 0.2844, 0.0003027, 0.2857, 0.0, 0.2856, 0.0, 0.2848, 0.2504, 0.5732, 0.249, 0.5723, 0.2498, 0.5719, 0.2507, 0.5723, 0.249, 0.5714, 0.2504, 0.571, 0.2507, 0.5716, 0.2498, 0.5719, 0.002218, 0.4292, 0.0007309, 0.4297, 0.0007416, 0.4294, 0.001601, 0.4292, 0.9978, 0.4277, 0.9993, 0.4268, 0.9995, 0.4277, 0.9986, 0.4281, 0.2519, 0.9993, 0.2534, 0.9997, 0.2528, 0.9998, 0.2519, 0.9995, 0.5001, 0.8566, 0.5016, 0.8558, 0.5018, 0.8566, 0.501, 0.8571, 0.4993, 0.0007196, 0.4978, 0.0002951, 0.4984, 0.0002117, 0.4993, 0.0004572, 0.5016, 0.858, 0.5001, 0.8575, 0.501, 0.8571, 0.5018, 0.8573, 0.4978, 0.4277, 0.4993, 0.4268, 0.4995, 0.4277, 0.4986, 0.4281, 0.5016, 0.4297, 0.5001, 0.4292, 0.5007, 0.4292, 0.5016, 0.4294, 0.249, 0.9997, 0.2504, 0.9993, 0.2504, 0.9995, 0.2496, 0.9998, 0.5003, 0.2844, 0.5003, 0.2857, 0.5, 0.2856, 0.5, 0.2848, 0.0007311, 0.8558, 0.002218, 0.8566, 0.001354, 0.8571, 0.0004945, 0.8566, 0.002218, 0.8575, 0.0007311, 0.858, 0.0004945, 0.8573, 0.001354, 0.8571, 0.7496, 0.142, 0.751, 0.1425, 0.7502, 0.1429, 0.7493, 0.1427, 0.751, 0.1434, 0.7496, 0.1442, 0.7493, 0.1434, 0.7502, 0.1429, 0.7485, 0.1439, 0.7485, 0.1426, 0.7493, 0.1427, 0.7493, 0.1434, 0.2534, 0.5723, 0.2519, 0.5732, 0.2517, 0.5723, 0.2525, 0.5719, 0.9993, 0.0007196, 0.9978, 0.0002951, 0.9984, 0.0002117, 0.9993, 0.0004572, 0.2519, 0.571, 0.2534, 0.5714, 0.2525, 0.5719, 0.2517, 0.5716, 1.982, -0.9821, -0.9821, -0.9821, -0.9821, -0.9857, 1.982, -0.9857, 1.982, -0.9821, -0.9821, -0.9821, -0.9821, -0.9857, 1.982, -0.9857, -0.9821, -0.9821, -0.9821, 1.982, -0.9857, 1.982, -0.9857, -0.9821, -0.9821, 1.982, 1.982, 1.982, 1.982, 1.986, -0.9821, 1.986, 1.982, 1.982, 1.982, -0.9821, 1.986, -0.9821, 1.986, 1.982, 1.982, 1.982, 1.982, -0.9821, 1.986, -0.9821, 1.986, 1.982, 1.982, -0.9821, -0.9821, -0.9821, -0.9821, -0.9857, 1.982, -0.9857, 1.982, 1.982, 1.982, -0.9821, 1.986, -0.9821, 1.986, 1.982, -0.9821, -0.9821, -0.9821, 1.982, -0.9857, 1.982, -0.9857, -0.9821, 1.982, 1.982, 1.982, -0.9821, 1.986, -0.9821, 1.986, 1.982, -0.9821, 1.982, 1.982, 1.982, 1.982, 1.986, -0.9821, 1.986, -0.9821, 1.982, 1.982, 1.982, 1.982, 1.986, -0.9821, 1.986, -0.9821, -0.9821, -0.9821, 1.982, -0.9857, 1.982, -0.9857, -0.9821, -0.9821, -0.9821, -0.9821, 1.982, -0.9857, 1.982, -0.9857, -0.9821, 1.982, 1.982, 1.982, -0.9821, 1.986, -0.9821, 1.986, 1.982, -0.9821, -0.9821, -0.9821, 1.982, -0.9857, 1.982, -0.9857, -0.9821, 1.982, 1.982, 1.982, -0.9821, 1.986, -0.9821, 1.986, 1.982, -0.9821, 1.982, 1.982, 1.982, 1.982, 1.986, -0.9821, 1.986, 1.982, -0.9821, -0.9821, -0.9821, -0.9821, -0.9857, 1.982, -0.9857, -0.9821, 1.982, 1.982, 1.982, 1.982, 1.986, -0.9821, 1.986, 1.982, -0.9821, -0.9821, -0.9821, -0.9821, -0.9857, 1.982, -0.9857, -0.9821, 1.982, 1.982, 1.982, 1.982, 1.986, -0.9821, 1.986, -0.9821, -0.9821, -0.9821, 1.982, -0.9857, 1.982, -0.9857, -0.9821, 1.982, -0.9821, -0.9821, -0.9821, -0.9821, -0.9857, 1.982, -0.9857, 0.251, 0.1434, 0.4993, 0.4268, 0.4978, 0.4277, 0.2496, 0.1442])
me_cube.materials.append(None)
me_cube.use_remesh_preserve_volume = False
me_cube.use_remesh_preserve_attributes = False
me_cube.use_mirror_vertex_groups = False
me_cube.update()
me_cube_005 = bpy.data.meshes.new('Cube.005')
me_cube_005.from_pydata([(-1.0, -1.0, -1.0), (-1.0, -1.0, 1.0), (-1.0, 1.0, -1.0), (-1.0, 1.0, 1.0), (1.0, -1.0, -1.0), (1.0, -1.0, 1.0), (1.0, 1.0, -1.0), (1.0, 1.0, 1.0)], [], [(0, 1, 3, 2), (2, 3, 7, 6), (6, 7, 5, 4), (4, 5, 1, 0), (2, 6, 4, 0), (7, 3, 1, 5)])
me_cube_005.use_remesh_preserve_volume = False
me_cube_005.use_remesh_preserve_attributes = False
me_cube_005.use_mirror_vertex_groups = False
me_cube_005.update()

# ---- objects
ob_armorcube_5_5_5 = bpy.data.objects.new('ArmorCube_5_5_5', me_cube)
ob_armorcube_5_5_5_collision = bpy.data.objects.new('ArmorCube_5_5_5.collision', me_cube_005)

# ---- transforms, parenting, visibility, modifiers, constraints
ob_armorcube_5_5_5.location = (0.0, 0.0, 0.0)
ob_armorcube_5_5_5.scale = (1.25, 1.25, 1.25)
ob_armorcube_5_5_5.lock_location = (True, True, True)
ob_armorcube_5_5_5.lock_rotation = (True, True, True)
ob_armorcube_5_5_5.lock_rotations_4d = False
ob_armorcube_5_5_5.lock_scale = (True, True, True)
ob_armorcube_5_5_5.empty_display_type = 'ARROWS'
ob_armorcube_5_5_5.lineart.crease_threshold = 0.0
ob_armorcube_5_5_5.material_slots[0].link = 'OBJECT'; ob_armorcube_5_5_5.material_slots[0].material = mat_cube_bevel_tiled
ob_armorcube_5_5_5_collision.location = (0.0, 0.0, 0.0)
ob_armorcube_5_5_5_collision.scale = (1.25, 1.25, 1.25)
ob_armorcube_5_5_5_collision.lock_location = (True, True, True)
ob_armorcube_5_5_5_collision.lock_scale = (True, True, True)
ob_armorcube_5_5_5_collision.lineart.crease_threshold = 0.0

# ---- collection membership
col_collection_1.objects.link(ob_armorcube_5_5_5)
col_collection_2.objects.link(ob_armorcube_5_5_5_collision)

# ---- scene / render settings (as saved in the file)
scene.frame_start = 1; scene.frame_end = 250; scene.frame_set(1)
scene.render.engine = 'CYCLES'
scene.render.resolution_percentage = 50
scene.render.dither_intensity = 0.0
scene.cycles.use_denoising = False
scene.cycles.samples = 128
scene.cycles.sampling_pattern = 'TABULATED_SOBOL'
scene.cycles.light_sampling_threshold = 0.0
scene.cycles.use_adaptive_sampling = False
scene.cycles.use_light_tree = False
scene.cycles.blur_glossy = 0.0
scene.cycles.sample_clamp_indirect = 0.0
scene.view_settings.view_transform = 'Standard'
bpy.context.view_layer.update()

# ---- added for rendering (the .blend has no active camera and no usable light): camera, sun
cam_auto = bpy.data.cameras.new('AutoCamera')
cam_auto.lens = 50.0
cam_auto.sensor_width = 36.0
cam_auto.clip_end = 1000.0
ob_auto_camera = bpy.data.objects.new('AutoCamera', cam_auto)
scene.collection.objects.link(ob_auto_camera)
ob_auto_camera.location = (4.00634, -4.80761, 3.20507)
ob_auto_camera.rotation_euler = (1.09748, -7.21219e-08, 0.694738)
scene.camera = ob_auto_camera
light_auto_sun = bpy.data.lights.new('AutoSun', 'SUN')
light_auto_sun.energy = 3.0
light_auto_sun.angle = 0.0523599
ob_auto_sun = bpy.data.objects.new('AutoSun', light_auto_sun)
scene.collection.objects.link(ob_auto_sun)
ob_auto_sun.rotation_euler = (0.872665, 0.174533, 0.523599)
bpy.context.view_layer.update()

